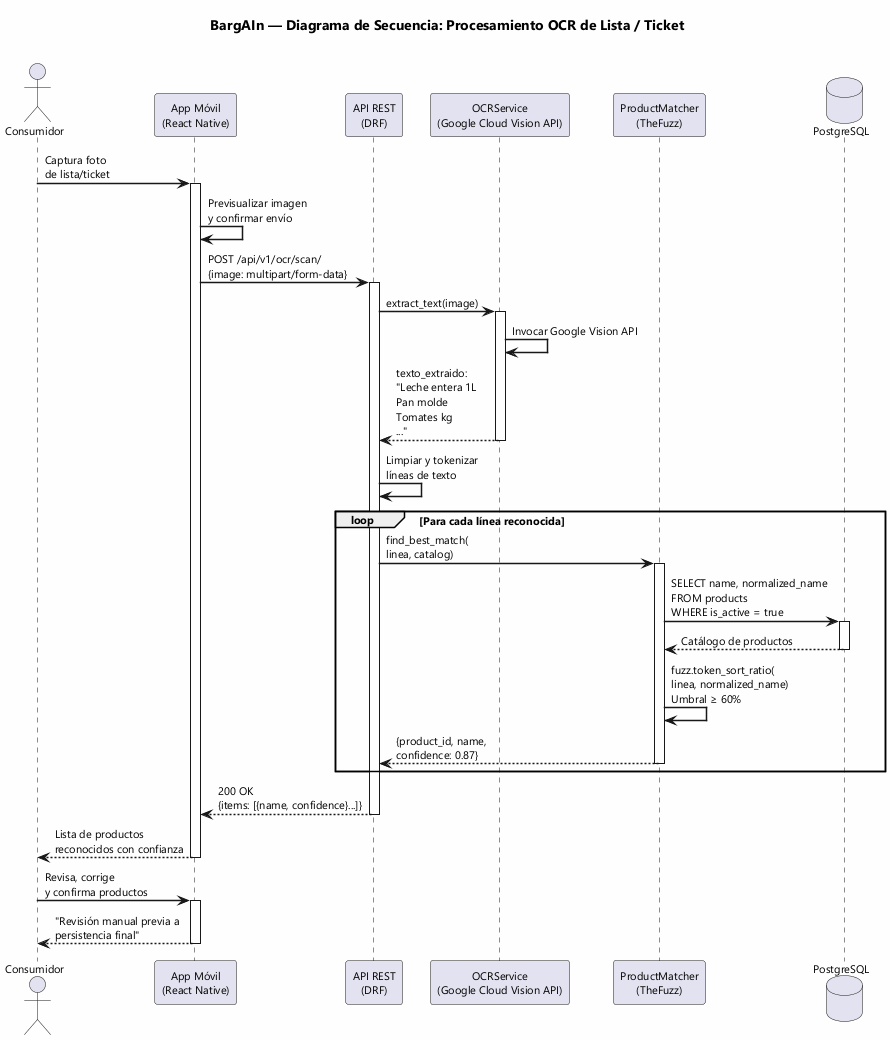

The diagram above was rendered by PlantUML. Its source (embedded in the PNG):
@startuml secuencia-ocr
skinparam backgroundColor #FEFEFE
skinparam defaultFontName "Segoe UI"
skinparam defaultFontSize 11
skinparam shadowing false
skinparam sequenceArrowThickness 1.5

title **BargAIn — Diagrama de Secuencia: Procesamiento OCR de Lista / Ticket**\n

actor "Consumidor" as user
participant "App Móvil\n(React Native)" as app
participant "API REST\n(DRF)" as api
participant "OCRService\n(Google Cloud Vision API)" as ocr
participant "ProductMatcher\n(TheFuzz)" as matcher
database "PostgreSQL" as db

user -> app : Captura foto\nde lista/ticket
activate app

app -> app : Previsualizar imagen\ny confirmar envío

app -> api : POST /api/v1/ocr/scan/\n{image: multipart/form-data}
activate api

api -> ocr : extract_text(image)
activate ocr
ocr -> ocr : Invocar Google Vision API
ocr --> api : texto_extraido:\n"Leche entera 1L\nPan molde\nTomates kg\n..."
deactivate ocr

api -> api : Limpiar y tokenizar\nlíneas de texto

loop Para cada línea reconocida
    api -> matcher : find_best_match(\nlinea, catalog)
    activate matcher
    matcher -> db : SELECT name, normalized_name\nFROM products\nWHERE is_active = true
    activate db
    db --> matcher : Catálogo de productos
    deactivate db
    matcher -> matcher : fuzz.token_sort_ratio(\nlinea, normalized_name)\nUmbral ≥ 60%
    matcher --> api : {product_id, name,\nconfidence: 0.87}
    deactivate matcher
end

api --> app : 200 OK\n{items: [{name, confidence}...]}
deactivate api

app --> user : Lista de productos\nreconocidos con confianza
deactivate app

user -> app : Revisa, corrige\ny confirma productos
activate app
app --> user : "Revisión manual previa a\npersistencia final"
deactivate app

@enduml